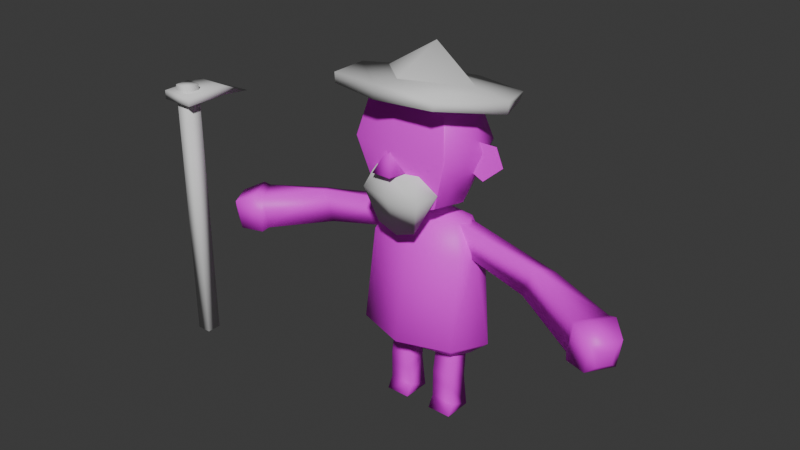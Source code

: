 # Source: paisano.blend  (saved by Blender 4.0.36; exported with 4.5.12 LTS)
import bpy
from mathutils import Matrix  # noqa: F401  (used for matrix-valued properties, if any)

bpy.ops.wm.read_factory_settings(use_empty=True)
scene = bpy.context.scene
scene.name = 'Scene'

# ---- collections
col_base = bpy.data.collections.new('base'); scene.collection.children.link(col_base)
col_acesorios = bpy.data.collections.new('acesorios'); scene.collection.children.link(col_acesorios)

# ---- images (referenced by path relative to the original .blend; pixels are not part of the script)
import os
ASSET_DIR = os.environ.get("B2B_ASSET_DIR", "")  # directory of the original .blend (textures are referenced by path, not embedded)
HERE = os.path.dirname(os.path.abspath(__file__))  # packed textures are extracted next to this script under _unpacked/

def load_image(name, relpath, width, height, colorspace="sRGB"):
    """Load a texture the original file referenced (path relative to the .blend, or extracted next to this script)."""
    p = next((c for c in (os.path.join(HERE, relpath), os.path.join(ASSET_DIR, relpath)) if relpath and os.path.exists(c)), "")
    if p:
        img = bpy.data.images.load(p, check_existing=True)
        img.name = name
    else:  # same state as the original file: an image datablock whose file is absent (Cycles renders it pink)
        img = bpy.data.images.new(name, width, height)
        img.source = "FILE"
        img.filepath = "//" + (relpath or name)
    img.colorspace_settings.name = colorspace
    return img
img_paisano = load_image('paisano', 'paisano.png', 1024, 1024, 'sRGB')
img_untitled = load_image('Untitled', 'expresiones.png', 1024, 1024, 'sRGB')

# ---- materials (node trees are filled in below, after node groups)
mat_material = bpy.data.materials.new('Material')
mat_material.use_transparent_shadow = False
mat_material_001 = bpy.data.materials.new('Material.001')
mat_material_001.surface_render_method = 'BLENDED'
mat_material_001.blend_method = 'BLEND'
mat_material_001.roughness = 0.0

# ---- material node trees
mat_material.use_nodes = True; mat_material.node_tree.nodes.clear()
_N = mat_material.node_tree.nodes; _L = mat_material.node_tree.links
n0 = _N.new('ShaderNodeBsdfPrincipled'); n0.name = 'Principled BSDF'; n0.location = (10, 300)
n0.inputs[3].default_value = 1.45
n1 = _N.new('ShaderNodeOutputMaterial'); n1.name = 'Material Output'; n1.location = (300, 300)
n2 = _N.new('ShaderNodeTexImage'); n2.name = 'Image Texture'; n2.location = (-280, 275)
n2.image = img_paisano
_L.new(n0.outputs[0], n1.inputs[0])
_L.new(n2.outputs[0], n0.inputs[0])
n1.is_active_output = True
mat_material_001.use_nodes = True; mat_material_001.node_tree.nodes.clear()
_N = mat_material_001.node_tree.nodes; _L = mat_material_001.node_tree.links
n0 = _N.new('ShaderNodeBsdfPrincipled'); n0.name = 'Principled BSDF'; n0.location = (123, 295)
n0.inputs[2].default_value = 1.0
n0.inputs[3].default_value = 1.45
n1 = _N.new('ShaderNodeTexImage'); n1.name = 'Image Texture'; n1.location = (-327, 312)
n1.image = img_untitled
n2 = _N.new('ShaderNodeOutputMaterial'); n2.name = 'Material Output'; n2.location = (496, 309)
n2.target = 'CYCLES'
n3 = _N.new('ShaderNodeOutputMaterial'); n3.name = 'Material Output.001'; n3.location = (0, 0)
n3.target = 'EEVEE'
n4 = _N.new('ShaderNodeMixShader'); n4.name = 'Mix Shader'; n4.location = (0, 0)
n4.label = 'Disable Shadow'
n4.hide = True
n5 = _N.new('ShaderNodeLightPath'); n5.name = 'Light Path'; n5.location = (0, 0)
n5.hide = True
n6 = _N.new('ShaderNodeBsdfTransparent'); n6.name = 'Transparent BSDF'; n6.location = (0, 0)
n6.hide = True
_L.new(n0.outputs[0], n2.inputs[0])
_L.new(n1.outputs[0], n0.inputs[0])
_L.new(n1.outputs[1], n0.inputs[4])
_L.new(n0.outputs[0], n4.inputs[1])
_L.new(n4.outputs[0], n3.inputs[0])
_L.new(n5.outputs[1], n4.inputs[0])
_L.new(n6.outputs[0], n4.inputs[2])
n2.is_active_output = True

# ---- world
world_world = bpy.data.worlds.new('World'); scene.world = world_world
world_world.use_nodes = True; world_world.node_tree.nodes.clear()
_N = world_world.node_tree.nodes; _L = world_world.node_tree.links
n0 = _N.new('ShaderNodeOutputWorld'); n0.name = 'World Output'; n0.location = (300, 300)
n1 = _N.new('ShaderNodeBackground'); n1.name = 'Background'; n1.location = (10, 300)
n1.inputs[0].default_value = (0.05088, 0.05088, 0.05088, 1.0)
_L.new(n1.outputs[0], n0.inputs[0])
n0.is_active_output = True
world_world.color = (0.05088, 0.05088, 0.05088)
world_world.use_sun_shadow = False
world_world.sun_shadow_jitter_overblur = 0.0

# ---- meshes
me_cube_001 = bpy.data.meshes.new('Cube.001')
me_cube_001.from_pydata([(0.0, -0.3595, -0.316), (0.0, -0.3595, 0.7121), (0.0, 0.3572, -0.1552), (0.0, 0.3101, 0.6522), (0.3017, -0.2728, -0.1891), (0.3684, -0.2603, 0.5854), (0.3017, 0.1919, -0.1679), (0.3684, 0.1919, 0.5815), (0.0, -0.4754, 0.2528), (0.0, 0.4754, 0.2528), (0.4352, 0.2938, 0.2601), (0.4352, -0.3401, 0.264), (0.0, 0.002512, -0.3487), (0.0, 0.002512, 0.7932), (0.3674, 0.002512, -0.2093), (0.4341, 0.002512, 0.6145), (0.5395, 0.002512, 0.2528)], [], [(9, 3, 7, 10), (16, 15, 5, 11), (11, 5, 1, 8), (12, 14, 4, 0), (15, 13, 1, 5), (4, 11, 8, 0), (14, 16, 11, 4), (2, 9, 10, 6), (6, 10, 16, 14), (7, 3, 13, 15), (2, 6, 14, 12), (10, 7, 15, 16)])
me_cube_001.polygons.foreach_set('use_smooth', [True] * 12)
_uv = me_cube_001.uv_layers.new(name='UVMap')
_uv.uv.foreach_set('vector', [0.4156, 0.9393, 0.2807, 0.9852, 0.2611, 0.8728, 0.3364, 0.807, 0.2504, 0.7509, 0.2138, 0.8511, 0.1514, 0.8339, 0.1472, 0.7547, 0.1472, 0.7547, 0.1514, 0.8339, 0.06687, 0.9073, 0.01882, 0.7614, 0.1597, 0.5211, 0.1979, 0.6248, 0.1316, 0.6442, 0.05708, 0.5822, 0.2138, 0.8511, 0.1697, 0.9735, 0.06687, 0.9073, 0.1514, 0.8339, 0.1316, 0.6442, 0.1472, 0.7547, 0.01882, 0.7614, 0.05708, 0.5822, 0.1979, 0.6248, 0.2504, 0.7509, 0.1472, 0.7547, 0.1316, 0.6442, 0.291, 0.5133, 0.4156, 0.5673, 0.335, 0.699, 0.2455, 0.6018, 0.2455, 0.6018, 0.335, 0.699, 0.2504, 0.7509, 0.1979, 0.6248, 0.2611, 0.8728, 0.2807, 0.9852, 0.1697, 0.9735, 0.2138, 0.8511, 0.291, 0.5133, 0.2455, 0.6018, 0.1979, 0.6248, 0.1597, 0.5211, 0.3364, 0.807, 0.2611, 0.8728, 0.2138, 0.8511, 0.2504, 0.7509])
me_cube_001.materials.append(mat_material)
me_cube_001.update()
me_cube_002 = bpy.data.meshes.new('Cube.002')
me_cube_002.from_pydata([(0.0, -0.2536, 0.1921), (0.0, -0.1314, 0.3909), (0.0, 0.1957, 0.1921), (0.0, 0.1304, 0.3909), (0.3425, -0.1765, 0.2071), (0.2594, -0.08646, 0.3943), (0.3425, 0.1186, 0.2071), (0.2594, 0.08546, 0.3943), (0.0, -0.1647, -0.5883), (0.0, 0.1637, -0.5883), (0.2635, -0.1083, -0.5889), (0.2635, 0.1073, -0.5889), (0.0, -0.06224, 0.3458), (0.0, -0.06224, 0.5415), (0.0, 0.04871, 0.3458), (0.0, 0.04871, 0.5415), (0.06013, -0.04691, 0.3458), (0.06013, -0.04691, 0.5415), (0.06013, 0.03338, 0.3458), (0.06013, 0.03338, 0.5415), (0.0, -0.0004979, 0.4674), (0.3794, -0.02896, 0.2102), (0.3039, -0.0004979, 0.3981), (0.0, -0.0004979, -0.5883), (0.3369, -0.0004979, -0.5827), (0.3167, 0.1958, -0.3427), (0.0, 0.3143, -0.3471), (0.0, -0.3756, -0.4474), (0.3651, -0.2572, -0.443), (0.5008, -0.03067, -0.4315)], [], [(14, 15, 19, 18), (2, 3, 7, 6), (21, 22, 5, 4), (4, 5, 1, 0), (26, 25, 11, 9), (22, 20, 5), (23, 24, 10, 8), (25, 29, 24, 11), (29, 28, 10, 24), (28, 27, 8, 10), (18, 19, 17, 16), (16, 17, 13, 12), (9, 11, 24, 23), (7, 20, 22), (6, 7, 22, 21), (20, 7, 3), (5, 20, 1), (4, 0, 27, 28), (21, 4, 28, 29), (6, 21, 29, 25), (2, 6, 25, 26)])
me_cube_002.polygons.foreach_set('use_smooth', [True] * 21)
_uv = me_cube_002.uv_layers.new(name='UVMap')
_uv.uv.foreach_set('vector', [0.2251, 0.3517, 0.3465, 0.3517, 0.3465, 0.3902, 0.2251, 0.3902, 0.954, 0.8238, 0.9051, 0.9208, 0.8005, 0.8658, 0.8023, 0.7837, 0.747, 0.781, 0.7543, 0.8713, 0.7095, 0.8668, 0.6887, 0.7793, 0.6887, 0.7793, 0.7095, 0.8668, 0.6067, 0.9306, 0.5383, 0.8289, 0.9817, 0.5615, 0.8383, 0.5861, 0.8118, 0.4833, 0.9235, 0.4306, 0.7543, 0.8713, 0.6603, 0.9867, 0.7095, 0.8668, 0.6378, 0.3631, 0.7484, 0.4811, 0.6845, 0.4821, 0.5813, 0.4219, 0.8383, 0.5861, 0.7402, 0.575, 0.7484, 0.4811, 0.8118, 0.4833, 0.7402, 0.575, 0.6596, 0.5664, 0.6845, 0.4821, 0.7484, 0.4811, 0.6596, 0.5664, 0.5089, 0.5219, 0.5813, 0.4219, 0.6845, 0.4821, 0.2251, 0.3902, 0.3465, 0.3902, 0.3465, 0.4401, 0.2251, 0.4401, 0.2251, 0.4401, 0.3465, 0.4401, 0.3465, 0.4786, 0.2251, 0.4786, 0.9235, 0.4306, 0.8118, 0.4833, 0.7484, 0.4811, 0.8659, 0.3641, 0.8005, 0.8658, 0.8551, 0.9814, 0.7543, 0.8713, 0.8023, 0.7837, 0.8005, 0.8658, 0.7543, 0.8713, 0.747, 0.781, 0.8551, 0.9814, 0.8005, 0.8658, 0.9051, 0.9208, 0.7095, 0.8668, 0.6603, 0.9867, 0.6067, 0.9306, 0.6887, 0.7793, 0.5383, 0.8289, 0.5089, 0.5219, 0.6596, 0.5664, 0.747, 0.781, 0.6887, 0.7793, 0.6596, 0.5664, 0.7402, 0.575, 0.8023, 0.7837, 0.747, 0.781, 0.7402, 0.575, 0.8383, 0.5861, 0.954, 0.8238, 0.8023, 0.7837, 0.8383, 0.5861, 0.9817, 0.5615])
me_cube_002.materials.append(mat_material)
me_cube_002.update()
me_cube_003 = bpy.data.meshes.new('Cube.003')
me_cube_003.from_pydata([(0.3053, -0.05825, -0.121), (0.259, -0.06282, 0.08596), (0.3254, 0.0535, -0.03784), (0.2337, 0.05102, 0.08773), (1.478, -0.3645, -0.325), (1.495, -0.3716, -0.2209), (1.531, -0.2732, -0.3279), (1.549, -0.2802, -0.2238), (0.81, 0.02782, -0.1761), (0.8551, 0.0246, -0.04171), (0.7928, -0.1045, -0.225), (0.867, -0.1131, -0.005003), (0.9505, 0.0127, -0.05367), (0.8994, 0.02375, -0.1997), (1.399, -0.1152, -0.1218), (1.242, -0.3018, -0.346), (1.36, -0.09957, -0.3524), (1.281, -0.3175, -0.1155), (1.452, -0.1229, -0.1114), (1.268, -0.3406, -0.3729), (1.406, -0.1046, -0.3804), (1.314, -0.3588, -0.104), (1.56, -0.2252, -0.1694), (1.42, -0.3919, -0.3696), (1.525, -0.2112, -0.3753), (1.455, -0.4059, -0.1637)], [], [(24, 22, 7, 6), (6, 7, 5, 4), (10, 11, 1, 0), (24, 6, 4, 23), (9, 3, 1, 11), (12, 9, 11), (2, 8, 10, 0), (2, 3, 9, 8), (15, 17, 11, 10), (14, 12, 11, 17), (8, 13, 10), (8, 9, 12, 13), (18, 14, 17, 21), (19, 21, 17, 15), (13, 16, 15, 10), (13, 12, 14, 16), (23, 25, 21, 19), (22, 18, 21, 25), (16, 20, 19, 15), (16, 14, 18, 20), (7, 22, 25, 5), (4, 5, 25, 23), (20, 24, 23, 19), (20, 18, 22, 24)])
me_cube_003.polygons.foreach_set('use_smooth', [True] * 24)
_uv = me_cube_003.uv_layers.new(name='UVMap')
_uv.uv.foreach_set('vector', [0.5283, 0.2286, 0.461, 0.2024, 0.4724, 0.1873, 0.5132, 0.1944, 0.4995, 0.1575, 0.4724, 0.1873, 0.457, 0.1625, 0.4662, 0.1349, 0.2336, 0.08579, 0.2367, 0.1676, 0.03051, 0.1373, 0.06299, 0.07774, 0.5082, 0.09383, 0.4999, 0.1234, 0.4662, 0.1349, 0.4524, 0.1222, 0.2209, 0.2131, 0.01357, 0.1721, 0.03051, 0.1373, 0.2367, 0.1676, 0.2518, 0.2176, 0.2209, 0.2131, 0.2367, 0.1676, 0.06161, 0.0313, 0.2281, 0.03728, 0.2336, 0.08579, 0.06299, 0.07774, 0.0444, 0.2136, 0.01357, 0.1721, 0.2209, 0.2131, 0.2053, 0.2576, 0.4054, 0.097, 0.3902, 0.1644, 0.2367, 0.1676, 0.2336, 0.08579, 0.4116, 0.2393, 0.2518, 0.2176, 0.2367, 0.1676, 0.3902, 0.1644, 0.2281, 0.03728, 0.2568, 0.03313, 0.2336, 0.08579, 0.2053, 0.2576, 0.2209, 0.2131, 0.2518, 0.2176, 0.2345, 0.2657, 0.4286, 0.2292, 0.4116, 0.2393, 0.3902, 0.1644, 0.4057, 0.1634, 0.4178, 0.1028, 0.4057, 0.1634, 0.3902, 0.1644, 0.4054, 0.097, 0.2568, 0.03313, 0.4202, 0.02181, 0.4054, 0.097, 0.2336, 0.08579, 0.2345, 0.2657, 0.2518, 0.2176, 0.4116, 0.2393, 0.3966, 0.3186, 0.4524, 0.1222, 0.4394, 0.1646, 0.4057, 0.1634, 0.4178, 0.1028, 0.461, 0.2024, 0.4286, 0.2292, 0.4057, 0.1634, 0.4394, 0.1646, 0.4522, 0.02724, 0.4746, 0.03328, 0.4178, 0.1028, 0.4054, 0.097, 0.4744, 0.3058, 0.4116, 0.2393, 0.4286, 0.2292, 0.4939, 0.2979, 0.4724, 0.1873, 0.461, 0.2024, 0.4394, 0.1646, 0.457, 0.1625, 0.4662, 0.1349, 0.457, 0.1625, 0.4394, 0.1646, 0.4524, 0.1222, 0.4746, 0.03328, 0.5082, 0.09383, 0.4524, 0.1222, 0.4178, 0.1028, 0.4939, 0.2979, 0.4286, 0.2292, 0.461, 0.2024, 0.5283, 0.2286])
me_cube_003.materials.append(mat_material)
me_cube_003.update()
me_cube_004 = bpy.data.meshes.new('Cube.004')
me_cube_004.from_pydata([(0.1075, -0.07143, 0.5099), (0.1075, 0.06677, 0.5099), (0.259, -0.07143, 0.5099), (0.259, 0.06677, 0.5099), (0.1046, -0.1014, 0.2936), (0.1046, 0.04331, 0.252), (0.2619, -0.1014, 0.2936), (0.2619, 0.04331, 0.252), (0.1046, -0.1014, 0.2149), (0.2619, -0.1014, 0.2149), (0.09566, -0.135, 0.0008571), (0.09566, 0.06924, 0.0008571), (0.2708, -0.135, 0.0008571), (0.2708, 0.06924, 0.0008571), (0.2708, -0.09058, 0.08024), (0.09566, -0.09058, 0.08024)], [], [(5, 8, 4), (2, 6, 7, 3), (1, 5, 4, 0), (0, 4, 6, 2), (3, 7, 5, 1), (8, 15, 14, 9), (4, 8, 9, 6), (6, 9, 7), (13, 12, 10, 11), (7, 13, 11, 5), (9, 14, 13, 7), (5, 11, 15, 8), (14, 12, 13), (15, 10, 12, 14), (11, 10, 15)])
me_cube_004.polygons.foreach_set('use_smooth', [True] * 15)
_uv = me_cube_004.uv_layers.new(name='UVMap')
_uv.uv.foreach_set('vector', [0.9305, 0.1998, 0.8482, 0.1639, 0.8433, 0.2111, 0.7488, 0.3353, 0.7511, 0.2059, 0.6606, 0.1869, 0.6669, 0.3449, 0.9196, 0.3518, 0.9305, 0.1998, 0.8433, 0.2111, 0.8386, 0.3382, 0.8386, 0.3382, 0.8433, 0.2111, 0.7511, 0.2059, 0.7488, 0.3353, 0.6669, 0.3449, 0.6606, 0.1869, 0.5651, 0.2006, 0.5799, 0.351, 0.8482, 0.1639, 0.8667, 0.07433, 0.745, 0.06884, 0.7507, 0.1584, 0.8433, 0.2111, 0.8482, 0.1639, 0.7507, 0.1584, 0.7511, 0.2059, 0.7511, 0.2059, 0.7507, 0.1584, 0.6606, 0.1869, 0.05772, 0.292, 0.05772, 0.4169, 0.1649, 0.4169, 0.1649, 0.292, 0.6606, 0.1869, 0.6346, 0.0339, 0.5317, 0.05344, 0.5651, 0.2006, 0.7507, 0.1584, 0.745, 0.06884, 0.6346, 0.0339, 0.6606, 0.1869, 0.9305, 0.1998, 0.9793, 0.05873, 0.8667, 0.07433, 0.8482, 0.1639, 0.745, 0.06884, 0.7579, 0.01026, 0.6346, 0.0339, 0.8667, 0.07433, 0.8634, 0.01821, 0.7579, 0.01026, 0.745, 0.06884, 0.9793, 0.05873, 0.8634, 0.01821, 0.8667, 0.07433])
me_cube_004.materials.append(mat_material)
me_cube_004.update()
me_cube_007 = bpy.data.meshes.new('Cube.007')
me_cube_007.from_pydata([(0.0, -0.365, -0.316), (0.0, -0.365, 0.7121), (0.3017, -0.2782, -0.1891), (0.3684, -0.2657, 0.5854), (0.0, -0.4808, 0.2528), (0.4352, -0.3456, 0.264), (-0.3017, -0.2782, -0.1891), (-0.3684, -0.2657, 0.5854), (-0.4352, -0.3456, 0.264)], [], [(5, 3, 1, 4), (2, 5, 4, 0), (8, 4, 1, 7), (6, 0, 4, 8)])
me_cube_007.polygons.foreach_set('use_smooth', [True] * 4)
_uv = me_cube_007.uv_layers.new(name='NORMAL')
_uv.uv.foreach_set('vector', [0.2491, 0.8625, 0.2306, 0.9515, 0.1287, 0.9865, 0.1287, 0.8594, 0.2122, 0.7371, 0.2491, 0.8625, 0.1287, 0.8594, 0.1287, 0.702, 0.00824, 0.8625, 0.1287, 0.8594, 0.1287, 0.9865, 0.02671, 0.9515, 0.04517, 0.7371, 0.1287, 0.702, 0.1287, 0.8594, 0.00824, 0.8625])
_uv.active_render = True
_uv = me_cube_007.uv_layers.new(name='NORMALAB')
_uv.uv.foreach_set('vector', [0.4989, 0.8625, 0.4804, 0.9515, 0.3785, 0.9865, 0.3785, 0.8594, 0.462, 0.7371, 0.4989, 0.8625, 0.3785, 0.8594, 0.3785, 0.702, 0.258, 0.8625, 0.3785, 0.8594, 0.3785, 0.9865, 0.2765, 0.9515, 0.295, 0.7371, 0.3785, 0.702, 0.3785, 0.8594, 0.258, 0.8625])
_uv = me_cube_007.uv_layers.new(name='TRISTTE')
_uv.uv.foreach_set('vector', [0.7466, 0.8625, 0.7282, 0.9515, 0.6262, 0.9865, 0.6262, 0.8594, 0.7097, 0.7371, 0.7466, 0.8625, 0.6262, 0.8594, 0.6262, 0.702, 0.5058, 0.8625, 0.6262, 0.8594, 0.6262, 0.9865, 0.5242, 0.9515, 0.5427, 0.7371, 0.6262, 0.702, 0.6262, 0.8594, 0.5058, 0.8625])
_uv = me_cube_007.uv_layers.new(name='CANSADO')
_uv.uv.foreach_set('vector', [0.9963, 0.8625, 0.9778, 0.9515, 0.8759, 0.9865, 0.8759, 0.8594, 0.9593, 0.7371, 0.9963, 0.8625, 0.8759, 0.8594, 0.8759, 0.702, 0.7554, 0.8625, 0.8759, 0.8594, 0.8759, 0.9865, 0.7739, 0.9515, 0.7924, 0.7371, 0.8759, 0.702, 0.8759, 0.8594, 0.7554, 0.8625])
_uv = me_cube_007.uv_layers.new(name='SORPRENDIDO')
_uv.uv.foreach_set('vector', [0.248, 0.5335, 0.2296, 0.6225, 0.1276, 0.6575, 0.1276, 0.5304, 0.2111, 0.4082, 0.248, 0.5335, 0.1276, 0.5304, 0.1276, 0.373, 0.007184, 0.5335, 0.1276, 0.5304, 0.1276, 0.6575, 0.02565, 0.6225, 0.04412, 0.4082, 0.1276, 0.373, 0.1276, 0.5304, 0.007184, 0.5335])
_uv = me_cube_007.uv_layers.new(name='ENFADADO')
_uv.uv.foreach_set('vector', [0.4979, 0.5335, 0.4795, 0.6225, 0.3775, 0.6575, 0.3775, 0.5304, 0.461, 0.4082, 0.4979, 0.5335, 0.3775, 0.5304, 0.3775, 0.373, 0.2571, 0.5335, 0.3775, 0.5304, 0.3775, 0.6575, 0.2755, 0.6225, 0.294, 0.4082, 0.3775, 0.373, 0.3775, 0.5304, 0.2571, 0.5335])
_uv = me_cube_007.uv_layers.new(name='ENFADADO AB')
_uv.uv.foreach_set('vector', [0.7458, 0.5335, 0.7274, 0.6225, 0.6254, 0.6575, 0.6254, 0.5304, 0.7089, 0.4082, 0.7458, 0.5335, 0.6254, 0.5304, 0.6254, 0.373, 0.505, 0.5335, 0.6254, 0.5304, 0.6254, 0.6575, 0.5234, 0.6225, 0.5419, 0.4082, 0.6254, 0.373, 0.6254, 0.5304, 0.505, 0.5335])
me_cube_007.materials.append(mat_material_001)
me_cube_007.update()
me_cube_008 = bpy.data.meshes.new('Cube.008')
me_cube_008.from_pydata([(-0.05493, -0.05493, -1.0), (-0.05493, -0.05493, 1.0), (-0.05493, 0.05493, -1.0), (-0.05493, 0.05493, 1.0), (0.05493, -0.05493, -1.0), (0.05493, -0.05493, 1.0), (0.05493, 0.05493, -1.0), (0.05493, 0.05493, 1.0), (-0.1208, -0.1038, 0.8884), (-0.1208, -0.1038, 0.9545), (0.00249, 0.5533, 0.7987), (0.1258, -0.1038, 0.8884), (0.1258, -0.1038, 0.9545), (-0.1208, 0.2247, 0.8884), (-0.1208, 0.2247, 0.9545), (0.1258, 0.2247, 0.8884), (0.1258, 0.2247, 0.9545)], [], [(0, 1, 3, 2), (2, 3, 7, 6), (6, 7, 5, 4), (4, 5, 1, 0), (2, 6, 4, 0), (7, 3, 1, 5), (13, 14, 10), (15, 16, 12, 11), (11, 12, 9, 8), (13, 15, 11, 8), (16, 14, 9, 12), (10, 14, 16), (10, 15, 13), (10, 16, 15), (8, 9, 14, 13)])
me_cube_008.polygons.foreach_set('use_smooth', [True] * 15)
_uv = me_cube_008.uv_layers.new(name='UVMap')
_uv.uv.foreach_set('vector', [0.375, 0.0, 0.625, 0.0, 0.625, 0.25, 0.375, 0.25, 0.375, 0.25, 0.625, 0.25, 0.625, 0.5, 0.375, 0.5, 0.375, 0.5, 0.625, 0.5, 0.625, 0.75, 0.375, 0.75, 0.375, 0.75, 0.625, 0.75, 0.625, 1.0, 0.375, 1.0, 0.125, 0.5, 0.375, 0.5, 0.375, 0.75, 0.125, 0.75, 0.625, 0.5, 0.875, 0.5, 0.875, 0.75, 0.625, 0.75, 0.375, 0.125, 0.625, 0.125, 0.375, 0.25, 0.375, 0.625, 0.625, 0.625, 0.625, 0.75, 0.375, 0.75, 0.375, 0.75, 0.625, 0.75, 0.625, 1.0, 0.375, 1.0, 0.125, 0.625, 0.375, 0.625, 0.375, 0.75, 0.125, 0.75, 0.625, 0.625, 0.875, 0.625, 0.875, 0.75, 0.625, 0.75, 0.875, 0.5, 0.875, 0.625, 0.625, 0.625, 0.375, 0.5, 0.375, 0.625, 0.125, 0.625, 0.625, 0.5, 0.625, 0.625, 0.375, 0.625, 0.375, 0.0, 0.625, 0.0, 0.625, 0.125, 0.375, 0.125])
me_cube_008.update()
me_plane = bpy.data.meshes.new('Plane')
me_plane.from_pydata([(1.237, -0.3115, 0.3169), (1.6, -0.5511, 0.2316), (1.43, 0.3967, 0.2726), (1.89, 0.3481, 0.1648), (2.059, -0.1371, 0.1247)], [], [(0, 1, 4), (2, 4, 3), (0, 4, 2)])
me_plane.polygons.foreach_set('use_smooth', [True] * 3)
_uv = me_plane.uv_layers.new(name='UVMap')
_uv.uv.foreach_set('vector', [0.3916, 0.355, 0.4695, 0.3305, 0.533, 0.427, 0.3922, 0.4904, 0.533, 0.427, 0.4785, 0.5048, 0.3916, 0.355, 0.533, 0.427, 0.3922, 0.4904])
me_plane.materials.append(mat_material)
me_plane.update()
me_plane_001 = bpy.data.meshes.new('Plane.001')
me_plane_001.from_pydata([(-0.06811, 1.927, 0.5078), (0.06773, 1.927, 0.5078), (0.0007526, 2.102, 0.4116), (0.09602, 1.927, 0.3722), (-0.09639, 1.927, 0.3722)], [], [(0, 1, 2), (3, 2, 1), (0, 2, 4), (0, 4, 3, 1)])
me_plane_001.polygons.foreach_set('use_smooth', [True] * 4)
_uv = me_plane_001.uv_layers.new(name='UVMap')
_uv.uv.foreach_set('vector', [0.4355, 0.7139, 0.4395, 0.7718, 0.3523, 0.7491, 0.4038, 0.819, 0.3523, 0.7491, 0.4395, 0.7718, 0.4355, 0.7139, 0.3523, 0.7491, 0.3936, 0.6722, 0.4355, 0.7139, 0.4925, 0.698, 0.498, 0.7799, 0.4395, 0.7718])
me_plane_001.materials.append(mat_material)
me_plane_001.update()
me_cube_005 = bpy.data.meshes.new('Cube.005')
me_cube_005.from_pydata([(0.0, -0.2592, 1.19), (0.0, -0.3338, 1.631), (0.0, -0.1863, 1.67), (0.1434, -0.2631, 1.245), (0.1351, -0.3257, 1.623), (0.1836, -0.1863, 1.644), (0.0, -0.3609, 1.478), (0.0, -0.185, 1.511), (0.2618, -0.185, 1.511), (0.2133, -0.3244, 1.491)], [], [(8, 5, 4, 9), (9, 4, 1, 6), (5, 2, 1, 4), (3, 9, 6, 0), (3, 8, 9), (0, 7, 8, 3)])
me_cube_005.polygons.foreach_set('use_smooth', [True] * 6)
_uv = me_cube_005.uv_layers.new(name='UVMap')
_uv.uv.foreach_set('vector', [0.5775, 0.5, 0.625, 0.5, 0.625, 0.75, 0.5775, 0.75, 0.5775, 0.75, 0.625, 0.75, 0.625, 1.0, 0.5775, 1.0, 0.625, 0.5, 0.875, 0.5, 0.875, 0.75, 0.625, 0.75, 0.375, 0.75, 0.5775, 0.75, 0.5775, 1.0, 0.375, 1.0, 0.375, 0.5, 0.5775, 0.5, 0.5775, 0.75, 0.375, 0.25, 0.5775, 0.25, 0.5775, 0.5, 0.375, 0.5])
me_cube_005.update()
me_cube_006 = bpy.data.meshes.new('Cube.006')
me_cube_006.from_pydata([(0.0, -0.4768, 0.1122), (0.0, -0.4592, 0.1983), (0.0, 0.5517, -0.1119), (0.0, 0.5693, -0.0257), (0.3693, -0.4031, 0.1074), (0.3849, -0.3901, 0.172), (0.3693, 0.4826, -0.0855), (0.3849, 0.4955, -0.02096), (0.0, 0.0524, 0.06751), (0.0, 0.06881, 0.1564), (0.5709, 0.05575, 0.0007004), (0.5711, 0.07175, 0.08032), (0.0, 0.4606, -0.02162), (0.4026, 0.05645, 0.07239), (0.0, -0.3069, 0.1677), (0.0, 0.1076, 0.3292)], [], [(8, 9, 3, 2), (2, 3, 7, 6), (10, 11, 5, 4), (4, 5, 1, 0), (8, 10, 4, 0), (11, 9, 1, 5), (7, 3, 9, 11), (2, 6, 10, 8), (6, 7, 11, 10), (0, 1, 9, 8), (12, 15, 13), (13, 15, 14)])
me_cube_006.polygons.foreach_set('use_smooth', [True] * 12)
_uv = me_cube_006.uv_layers.new(name='UVMap')
_uv.uv.foreach_set('vector', [0.375, 0.1244, 0.625, 0.1244, 0.625, 0.25, 0.375, 0.25, 0.375, 0.25, 0.625, 0.25, 0.625, 0.5, 0.375, 0.5, 0.375, 0.6256, 0.625, 0.6256, 0.625, 0.75, 0.375, 0.75, 0.375, 0.75, 0.625, 0.75, 0.625, 1.0, 0.375, 1.0, 0.125, 0.6256, 0.375, 0.6256, 0.375, 0.75, 0.125, 0.75, 0.625, 0.6256, 0.875, 0.6256, 0.875, 0.75, 0.625, 0.75, 0.625, 0.5, 0.875, 0.5, 0.875, 0.6256, 0.625, 0.6256, 0.125, 0.5, 0.375, 0.5, 0.375, 0.6256, 0.125, 0.6256, 0.375, 0.5, 0.625, 0.5, 0.625, 0.6256, 0.375, 0.6256, 0.375, 0.0, 0.625, 0.0, 0.625, 0.1244, 0.375, 0.1244, 0.5, 1.0, 0.5, 0.5, 0.933, 0.25, 0.933, 0.25, 0.5, 0.5, 0.06699, 0.25])
me_cube_006.update()
arm_armature = bpy.data.armatures.new('Armature')  # bones are not reproduced

# ---- objects
ob_cabeza_normal = bpy.data.objects.new('cabeza_normal', me_cube_001)
ob_cuerpo = bpy.data.objects.new('cuerpo', me_cube_002)
ob_brazos = bpy.data.objects.new('brazos', me_cube_003)
ob_piernas = bpy.data.objects.new('piernas', me_cube_004)
ob_armature = bpy.data.objects.new('Armature', arm_armature)
ob_cara_normal = bpy.data.objects.new('cara_normal', me_cube_007)
ob_hazada = bpy.data.objects.new('hazada', me_cube_008)
ob_orejas = bpy.data.objects.new('orejas', me_plane)
ob_nariz = bpy.data.objects.new('nariz', me_plane_001)
ob_barba = bpy.data.objects.new('barba', me_cube_005)
ob_gorro = bpy.data.objects.new('gorro', me_cube_006)

# ---- transforms, parenting, visibility, modifiers, constraints
ob_cabeza_normal.parent = ob_armature
ob_cabeza_normal.location = (0.0009424, -0.068, 1.79)
ob_cabeza_normal.scale = (0.7911, 0.7911, 0.7911)
_vg = ob_cabeza_normal.vertex_groups.new(name='head')
for _i, _w in zip([0, 1, 2, 3, 4, 5, 6, 7, 8, 9, 10, 11, 12, 13, 14, 15, 16], [0.9983, 0.9846, 0.9817, 0.996, 0.9943, 0.9947, 0.9994, 0.9968, 0.9932, 0.997, 0.997, 0.9941, 0.9999, 0.999, 0.9976, 0.9992, 0.9993]): _vg.add([_i], _w, 'REPLACE')
_m = ob_cabeza_normal.modifiers.new('Mirror', 'MIRROR')
_m.use_clip = True
_m = ob_cabeza_normal.modifiers.new('Armature', 'ARMATURE')
_m.object = ob_armature
ob_cuerpo.parent = ob_armature
ob_cuerpo.location = (0.0, 0.0, 1.072)
_vg = ob_cuerpo.vertex_groups.new(name='body1')
for _i, _w in zip([0, 2, 4, 6, 8, 9, 10, 11, 21, 23, 24, 25, 26, 27, 28, 29], [0.7716, 0.7644, 0.767, 0.7715, 0.9997, 0.9992, 0.9985, 0.9991, 0.7685, 1.0, 0.9987, 0.9634, 0.9763, 0.9988, 0.9966, 0.9919]): _vg.add([_i], _w, 'REPLACE')
_vg = ob_cuerpo.vertex_groups.new(name='body2')
for _i, _w in zip([0, 1, 2, 3, 4, 5, 6, 7, 12, 13, 14, 15, 16, 17, 18, 19, 20, 21, 22, 25, 26, 27, 28, 29], [0.9995, 0.9453, 0.9984, 0.9997, 0.9983, 0.9552, 0.9953, 0.9979, 0.003567, 0.007609, 0.04921, 8.335e-06, 1.268e-05, 0.006416, 0.01158, 0.0002023, 0.9999, 0.9995, 1.0, 0.6164, 0.6234, 0.6061, 0.6186, 0.6052]): _vg.add([_i], _w, 'REPLACE')
_vg = ob_cuerpo.vertex_groups.new(name='neck')
for _i, _w in zip([12, 13, 14, 15, 16, 17, 18, 19, 20], [0.9784, 0.9939, 0.9749, 1.0, 0.9994, 0.9997, 0.9749, 1.0, 0.0002699]): _vg.add([_i], _w, 'REPLACE')
_vg = ob_cuerpo.vertex_groups.new(name='arm1.l')
for _i, _w in zip([5, 7, 22], [0.6486, 0.6531, 0.8046]): _vg.add([_i], _w, 'REPLACE')
_vg = ob_cuerpo.vertex_groups.new(name='arm1.r')
_m = ob_cuerpo.modifiers.new('Mirror', 'MIRROR')
_m.use_clip = True
_m = ob_cuerpo.modifiers.new('Armature', 'ARMATURE')
_m.object = ob_armature
ob_brazos.parent = ob_armature
ob_brazos.location = (0.0, 0.0, 1.38)
_vg = ob_brazos.vertex_groups.new(name='arm1.l')
for _i, _w in zip([0, 1, 2, 3, 8, 9, 10, 11, 12, 13], [0.9813, 0.9872, 0.9984, 1.0, 0.9968, 0.9989, 0.9983, 1.0, 0.6202, 0.6294]): _vg.add([_i], _w, 'REPLACE')
_vg = ob_brazos.vertex_groups.new(name='arm2.l')
for _i, _w in zip([8, 9, 10, 11, 12, 13, 14, 15, 16, 17, 18, 19, 20, 21], [0.6272, 0.6222, 0.9973, 0.9986, 0.9582, 0.987, 0.9962, 0.9829, 0.9894, 0.9836, 0.1109, 0.1111, 0.1105, 0.1108]): _vg.add([_i], _w, 'REPLACE')
_vg = ob_brazos.vertex_groups.new(name='hamnd.l')
for _i, _w in zip([4, 5, 6, 7, 14, 15, 16, 17, 18, 19, 20, 21, 22, 23, 24, 25], [0.9955, 0.9873, 0.9979, 1.0, 0.6195, 0.6224, 0.6231, 0.5782, 0.9996, 0.9928, 1.0, 0.9957, 0.9987, 0.9783, 0.9731, 0.9997]): _vg.add([_i], _w, 'REPLACE')
_vg = ob_brazos.vertex_groups.new(name='arm1.r')
_vg = ob_brazos.vertex_groups.new(name='arm2.r')
_vg = ob_brazos.vertex_groups.new(name='hamnd.r')
_m = ob_brazos.modifiers.new('Mirror', 'MIRROR')
_m = ob_brazos.modifiers.new('Armature', 'ARMATURE')
_m.object = ob_armature
ob_piernas.parent = ob_armature
ob_piernas.location = (0.0, 0.0, 0.0)
_vg = ob_piernas.vertex_groups.new(name='leg1.l')
for _i, _w in zip([0, 1, 2, 3, 4, 5, 6, 7, 8, 9], [0.9936, 0.9999, 0.9951, 1.0, 1.0, 0.9999, 1.0, 1.0, 0.4321, 0.4321]): _vg.add([_i], _w, 'REPLACE')
_vg = ob_piernas.vertex_groups.new(name='leg2.l')
for _i, _w in zip([4, 5, 6, 7, 8, 9, 11, 13, 14, 15], [0.4321, 1.0, 0.4321, 0.9989, 1.0, 1.0, 1.0, 1.0, 0.9996, 1.0]): _vg.add([_i], _w, 'REPLACE')
_vg = ob_piernas.vertex_groups.new(name='leg1.r')
_vg = ob_piernas.vertex_groups.new(name='leg2.r')
_vg = ob_piernas.vertex_groups.new(name='foot.r')
_vg = ob_piernas.vertex_groups.new(name='foot.l')
for _i, _w in zip([10, 11, 12, 13, 14, 15], [1.0, 0.8829, 1.0, 0.4847, 0.9979, 0.9722]): _vg.add([_i], _w, 'REPLACE')
_m = ob_piernas.modifiers.new('Mirror', 'MIRROR')
_m = ob_piernas.modifiers.new('Armature', 'ARMATURE')
_m.object = ob_armature
ob_armature.location = (0.0002405, -0.0001559, -0.001043)
ob_armature.show_in_front = True
ob_cara_normal.parent = ob_armature
ob_cara_normal.location = (0.0009424, -0.068, 1.79)
ob_cara_normal.scale = (0.7911, 0.7911, 0.7911)
ob_cara_normal.visible_shadow = False
_vg = ob_cara_normal.vertex_groups.new(name='head')
for _i, _w in zip([0, 1, 2, 3, 4, 5, 6, 7, 8], [0.998, 0.9987, 0.9994, 0.9904, 0.9996, 0.9995, 0.9994, 0.9904, 0.9995]): _vg.add([_i], _w, 'REPLACE')
_m = ob_cara_normal.modifiers.new('Armature', 'ARMATURE')
_m.object = ob_armature
ob_hazada.parent = ob_armature
ob_hazada.location = (-1.88, -0.4026, 0.9951)
_vg = ob_hazada.vertex_groups.new(name='accesory')
for _i, _w in zip([0, 1, 2, 3, 4, 5, 6, 7, 8, 9, 10, 11, 12, 13, 14, 15, 16], [0.9997, 1.0, 0.9999, 1.0, 0.9987, 1.0, 0.9999, 1.0, 1.0, 1.0, 0.9991, 1.0, 1.0, 1.0, 1.0, 1.0, 1.0]): _vg.add([_i], _w, 'REPLACE')
_vg = ob_hazada.vertex_groups.new(name='body1')
_vg = ob_hazada.vertex_groups.new(name='body2')
_vg = ob_hazada.vertex_groups.new(name='neck')
_vg = ob_hazada.vertex_groups.new(name='head')
_vg = ob_hazada.vertex_groups.new(name='head_accesory')
_vg = ob_hazada.vertex_groups.new(name='beard')
_vg = ob_hazada.vertex_groups.new(name='arm1.l')
_vg = ob_hazada.vertex_groups.new(name='arm2.l')
_vg = ob_hazada.vertex_groups.new(name='hamnd.l')
_vg = ob_hazada.vertex_groups.new(name='arm1.r')
_vg = ob_hazada.vertex_groups.new(name='arm2.r')
_vg = ob_hazada.vertex_groups.new(name='hamnd.r')
_vg = ob_hazada.vertex_groups.new(name='leg1.l')
_vg = ob_hazada.vertex_groups.new(name='leg2.l')
_vg = ob_hazada.vertex_groups.new(name='CTRLfoot.l')
_vg = ob_hazada.vertex_groups.new(name='leg1.r')
_vg = ob_hazada.vertex_groups.new(name='leg2.r')
_vg = ob_hazada.vertex_groups.new(name='foot.r')
_m = ob_hazada.modifiers.new('Armature', 'ARMATURE')
_m.object = ob_armature
ob_orejas.parent = ob_armature
ob_orejas.location = (0.0, 0.0, 1.956)
ob_orejas.rotation_euler = (1.571, -0.0, 0.0)
ob_orejas.scale = (0.2716, 0.2716, 0.2716)
_vg = ob_orejas.vertex_groups.new(name='head')
for _i, _w in zip([0, 1, 2, 3, 4], [0.9999, 0.9998, 1.0, 0.9943, 1.0]): _vg.add([_i], _w, 'REPLACE')
_m = ob_orejas.modifiers.new('Mirror', 'MIRROR')
_m = ob_orejas.modifiers.new('Armature', 'ARMATURE')
_m.object = ob_armature
ob_nariz.parent = ob_armature
ob_nariz.location = (-1.106e-17, -0.004151, -0.04981)
ob_nariz.rotation_euler = (1.571, -0.0, 0.0)
_vg = ob_nariz.vertex_groups.new(name='head')
for _i, _w in zip([0, 1, 2, 3, 4], [0.9936, 0.9959, 1.0, 0.9994, 0.9956]): _vg.add([_i], _w, 'REPLACE')
_m = ob_nariz.modifiers.new('Armature', 'ARMATURE')
_m.object = ob_armature
ob_barba.parent = ob_armature
ob_barba.location = (0.01193, -0.1193, 0.2342)
_vg = ob_barba.vertex_groups.new(name='beard')
for _i, _w in zip([0, 1, 3, 4, 6, 7, 8, 9], [0.9765, 0.6629, 0.9957, 0.6706, 0.9914, 0.9775, 1.0, 1.0]): _vg.add([_i], _w, 'REPLACE')
_vg = ob_barba.vertex_groups.new(name='head')
for _i, _w in zip([1, 2, 4, 5, 6, 7, 8, 9], [0.8218, 0.9988, 0.8271, 1.0, 0.1885, 0.1758, 0.3514, 0.1913]): _vg.add([_i], _w, 'REPLACE')
_m = ob_barba.modifiers.new('Mirror', 'MIRROR')
_m.use_clip = True
_m = ob_barba.modifiers.new('Armature', 'ARMATURE')
_m.object = ob_armature
ob_gorro.parent = ob_armature
ob_gorro.location = (0.01924, -0.1145, 2.279)
_vg = ob_gorro.vertex_groups.new(name='head_accesory')
for _i, _w in zip([0, 1, 2, 3, 4, 5, 6, 7, 8, 9, 10, 11, 12, 13, 14, 15], [1.0, 1.0, 1.0, 1.0, 0.9991, 0.9999, 0.9979, 1.0, 0.9942, 0.999, 0.9939, 0.9972, 1.0, 1.0, 1.0, 0.9979]): _vg.add([_i], _w, 'REPLACE')
_vg = ob_gorro.vertex_groups.new(name='body1')
_vg = ob_gorro.vertex_groups.new(name='body2')
_vg = ob_gorro.vertex_groups.new(name='neck')
_vg = ob_gorro.vertex_groups.new(name='head')
_vg = ob_gorro.vertex_groups.new(name='beard')
_vg = ob_gorro.vertex_groups.new(name='arm1.l')
_vg = ob_gorro.vertex_groups.new(name='arm2.l')
_vg = ob_gorro.vertex_groups.new(name='hamnd.l')
_vg = ob_gorro.vertex_groups.new(name='arm1.r')
_vg = ob_gorro.vertex_groups.new(name='arm2.r')
_vg = ob_gorro.vertex_groups.new(name='hamnd.r')
_vg = ob_gorro.vertex_groups.new(name='accesory')
_vg = ob_gorro.vertex_groups.new(name='leg1.l')
_vg = ob_gorro.vertex_groups.new(name='leg2.l')
_vg = ob_gorro.vertex_groups.new(name='CTRLfoot.l')
_vg = ob_gorro.vertex_groups.new(name='leg1.r')
_vg = ob_gorro.vertex_groups.new(name='leg2.r')
_vg = ob_gorro.vertex_groups.new(name='foot.r')
_m = ob_gorro.modifiers.new('Mirror', 'MIRROR')
_m.use_clip = True
_m = ob_gorro.modifiers.new('Armature', 'ARMATURE')
_m.object = ob_armature

# ---- collection membership
col_base.objects.link(ob_cabeza_normal)
col_base.objects.link(ob_cuerpo)
col_base.objects.link(ob_brazos)
col_base.objects.link(ob_piernas)
col_base.objects.link(ob_armature)
col_base.objects.link(ob_cara_normal)
col_base.objects.link(ob_hazada)
col_acesorios.objects.link(ob_orejas)
col_acesorios.objects.link(ob_nariz)
col_acesorios.objects.link(ob_barba)
col_acesorios.objects.link(ob_gorro)

# ---- scene / render settings (as saved in the file)
scene.frame_start = 1; scene.frame_end = 40; scene.frame_set(9)
scene.render.engine = 'BLENDER_EEVEE_NEXT'
scene.cycles.sampling_pattern = 'TABULATED_SOBOL'
bpy.context.view_layer.update()

# ---- added for rendering (the .blend has no active camera and no usable light): camera, sun
cam_auto = bpy.data.cameras.new('AutoCamera')
cam_auto.lens = 50.0
cam_auto.sensor_width = 36.0
cam_auto.clip_end = 1000.0
ob_auto_camera = bpy.data.objects.new('AutoCamera', cam_auto)
scene.collection.objects.link(ob_auto_camera)
ob_auto_camera.location = (3.98881, -5.11714, 4.66222)
ob_auto_camera.rotation_euler = (1.09748, -7.21219e-08, 0.694738)
scene.camera = ob_auto_camera
light_auto_sun = bpy.data.lights.new('AutoSun', 'SUN')
light_auto_sun.energy = 3.0
light_auto_sun.angle = 0.0523599
ob_auto_sun = bpy.data.objects.new('AutoSun', light_auto_sun)
scene.collection.objects.link(ob_auto_sun)
ob_auto_sun.rotation_euler = (0.872665, 0.174533, 0.523599)
bpy.context.view_layer.update()
